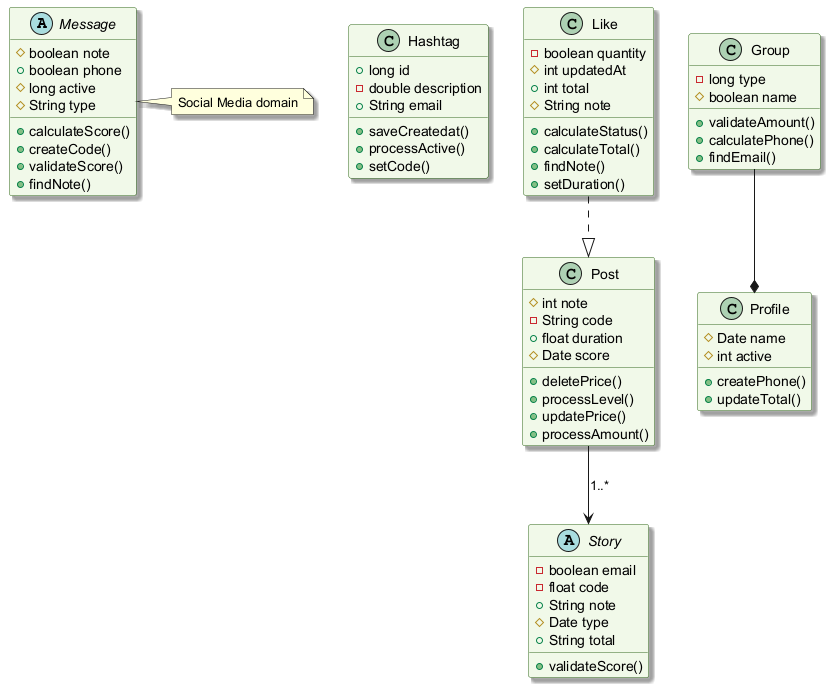

The diagram above was rendered by PlantUML. Its source (embedded in the PNG):
@startuml
skinparam backgroundColor #FFFFFF
skinparam classBackgroundColor #F1F8E9
skinparam classBorderColor #33691E
skinparam shadowing true
abstract class Message {
  #boolean note
  +boolean phone
  #long active
  #String type
  +calculateScore()
  +createCode()
  +validateScore()
  +findNote()
}
class Hashtag {
  +long id
  -double description
  +String email
  +saveCreatedat()
  +processActive()
  +setCode()
}
class Like {
  -boolean quantity
  #int updatedAt
  +int total
  #String note
  +calculateStatus()
  +calculateTotal()
  +findNote()
  +setDuration()
}
class Post {
  #int note
  -String code
  +float duration
  #Date score
  +deletePrice()
  +processLevel()
  +updatePrice()
  +processAmount()
}
abstract class Story {
  -boolean email
  -float code
  +String note
  #Date type
  +String total
  +validateScore()
}
class Profile {
  #Date name
  #int active
  +createPhone()
  +updateTotal()
}
class Group {
  -long type
  #boolean name
  +validateAmount()
  +calculatePhone()
  +findEmail()
}
Group --* Profile
Like ..|> Post
Post --> Story : "1..*"
note right of Message : Social Media domain
@enduml